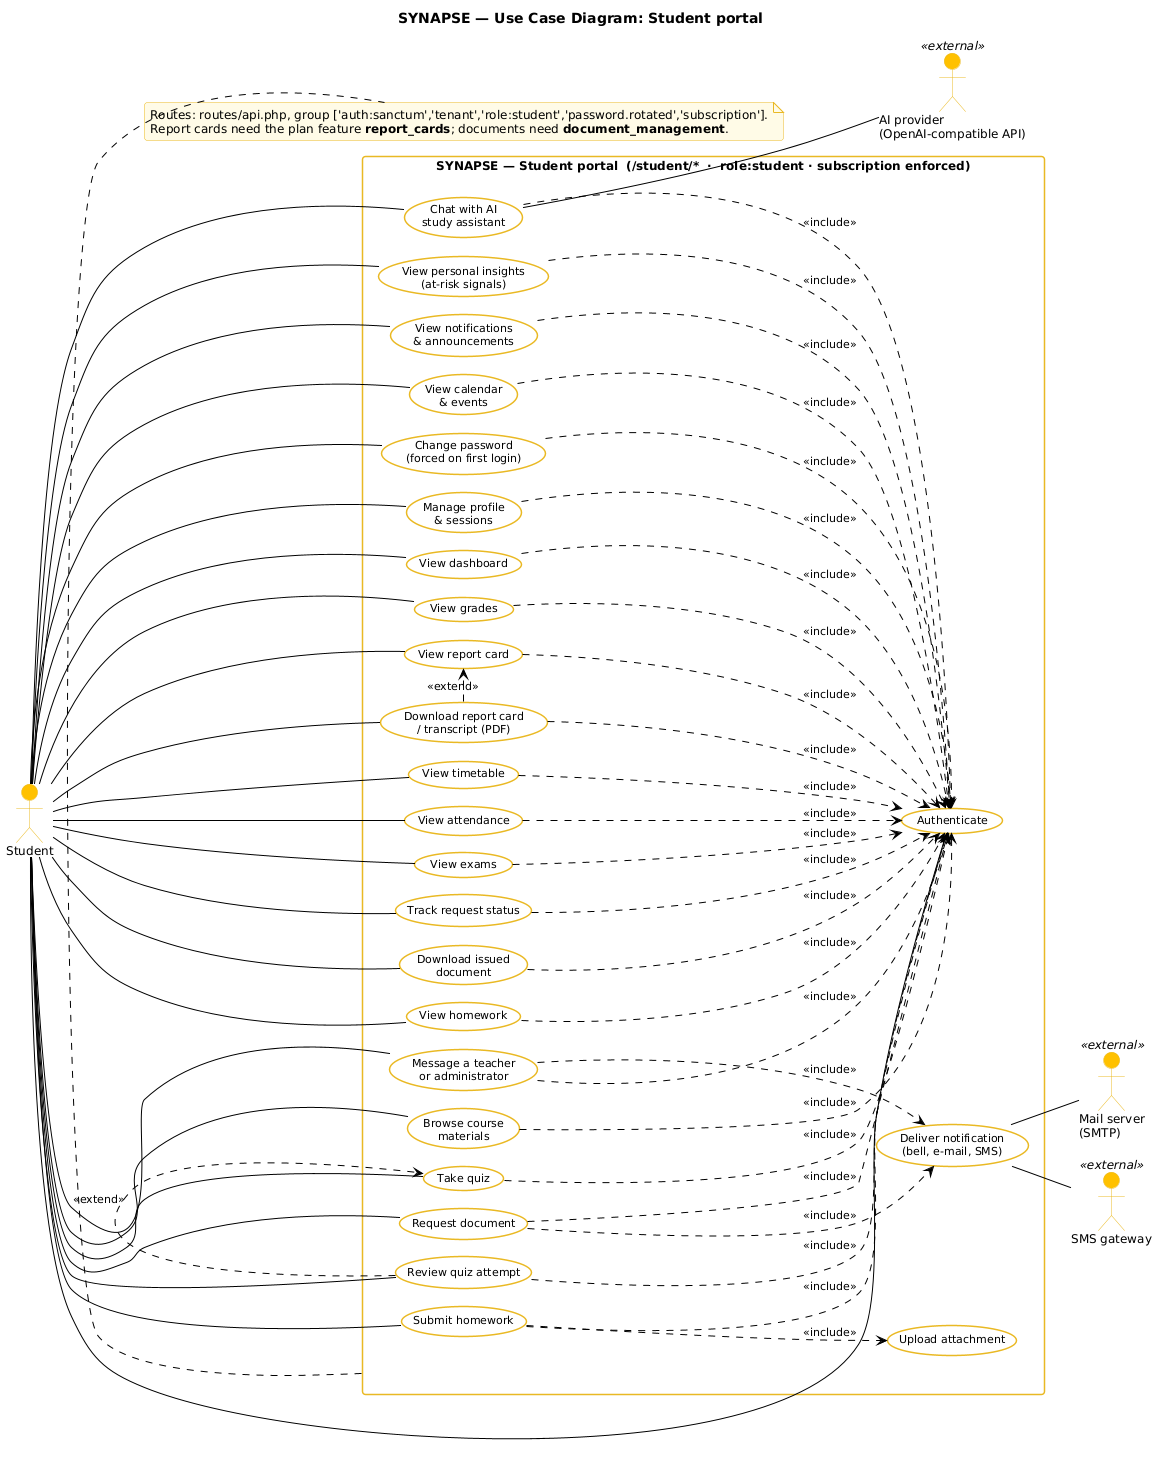

The diagram above was rendered by PlantUML. Its source (embedded in the PNG):
@startuml 01a-use-case-student
!pragma layout smetana
!include _style.iuml
left to right direction
skinparam usecaseFontSize 11
skinparam linetype polyline

title SYNAPSE — Use Case Diagram: Student portal

actor "Student" as student

rectangle "SYNAPSE — Student portal  (/student/*  ·  role:student · subscription enforced)" as SYS {
  usecase "Authenticate" as UC_auth
  usecase "Change password\n(forced on first login)" as UC_pwd
  usecase "Manage profile\n& sessions" as UC_profile
  usecase "View dashboard" as UC_dash
  usecase "View grades" as UC_grades
  usecase "View report card" as UC_rc
  usecase "Download report card\n/ transcript (PDF)" as UC_pdf
  usecase "View timetable" as UC_tt
  usecase "View attendance" as UC_att
  usecase "View exams" as UC_exams
  usecase "Request document" as UC_req
  usecase "Track request status" as UC_track
  usecase "Download issued\ndocument" as UC_doc
  usecase "View homework" as UC_hwlist
  usecase "Submit homework" as UC_submit
  usecase "Upload attachment" as UC_upload
  usecase "Browse course\nmaterials" as UC_mat
  usecase "Take quiz" as UC_quiz
  usecase "Review quiz attempt" as UC_review
  usecase "View personal insights\n(at-risk signals)" as UC_insight
  usecase "Chat with AI\nstudy assistant" as UC_tutor
  usecase "View notifications\n& announcements" as UC_notif
  usecase "Message a teacher\nor administrator" as UC_msg
  usecase "View calendar\n& events" as UC_cal
  usecase "Deliver notification\n(bell, e-mail, SMS)" as UC_notify
}

actor "Mail server\n(SMTP)" as smtp <<external>>
actor "SMS gateway" as sms <<external>>
actor "AI provider\n(OpenAI-compatible API)" as ai <<external>>

student -- UC_auth
student -- UC_pwd
student -- UC_profile
student -- UC_dash
student -- UC_grades
student -- UC_rc
student -- UC_pdf
student -- UC_tt
student -- UC_att
student -- UC_exams
student -- UC_req
student -- UC_track
student -- UC_doc
student -- UC_hwlist
student -- UC_submit
student -- UC_mat
student -- UC_quiz
student -- UC_review
student -- UC_insight
student -- UC_tutor
student -- UC_notif
student -- UC_msg
student -- UC_cal

UC_pwd ..> UC_auth : <<include>>
UC_profile ..> UC_auth : <<include>>
UC_dash ..> UC_auth : <<include>>
UC_grades ..> UC_auth : <<include>>
UC_rc ..> UC_auth : <<include>>
UC_pdf ..> UC_auth : <<include>>
UC_tt ..> UC_auth : <<include>>
UC_att ..> UC_auth : <<include>>
UC_exams ..> UC_auth : <<include>>
UC_req ..> UC_auth : <<include>>
UC_track ..> UC_auth : <<include>>
UC_doc ..> UC_auth : <<include>>
UC_hwlist ..> UC_auth : <<include>>
UC_submit ..> UC_auth : <<include>>
UC_mat ..> UC_auth : <<include>>
UC_quiz ..> UC_auth : <<include>>
UC_review ..> UC_auth : <<include>>
UC_insight ..> UC_auth : <<include>>
UC_tutor ..> UC_auth : <<include>>
UC_notif ..> UC_auth : <<include>>
UC_msg ..> UC_auth : <<include>>
UC_cal ..> UC_auth : <<include>>

UC_pdf .> UC_rc : <<extend>>
UC_review .> UC_quiz : <<extend>>
UC_submit ..> UC_upload : <<include>>
UC_req ..> UC_notify : <<include>>
UC_msg ..> UC_notify : <<include>>

UC_notify -- smtp
UC_notify -- sms
UC_tutor -- ai

note bottom of SYS
  Routes: routes/api.php, group ['auth:sanctum','tenant','role:student','password.rotated','subscription'].
  Report cards need the plan feature <b>report_cards</b>; documents need <b>document_management</b>.
end note
@enduml